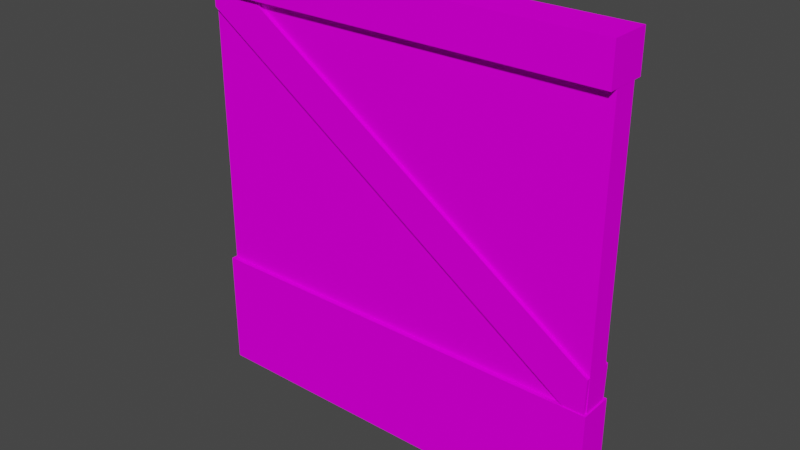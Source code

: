 # Source: HouseWall02.blend  (saved by Blender 2.92.15; exported with 4.5.12 LTS)
import bpy
from mathutils import Matrix  # noqa: F401  (used for matrix-valued properties, if any)

bpy.ops.wm.read_factory_settings(use_empty=True)
scene = bpy.context.scene
scene.name = 'Scene'

# ---- collections
col_collection = bpy.data.collections.new('Collection'); scene.collection.children.link(col_collection)

# ---- images (referenced by path relative to the original .blend; pixels are not part of the script)
import os
ASSET_DIR = os.environ.get("B2B_ASSET_DIR", "")  # directory of the original .blend (textures are referenced by path, not embedded)
HERE = os.path.dirname(os.path.abspath(__file__))  # packed textures are extracted next to this script under _unpacked/

def load_image(name, relpath, width, height, colorspace="sRGB"):
    """Load a texture the original file referenced (path relative to the .blend, or extracted next to this script)."""
    p = next((c for c in (os.path.join(HERE, relpath), os.path.join(ASSET_DIR, relpath)) if relpath and os.path.exists(c)), "")
    if p:
        img = bpy.data.images.load(p, check_existing=True)
        img.name = name
    else:  # same state as the original file: an image datablock whose file is absent (Cycles renders it pink)
        img = bpy.data.images.new(name, width, height)
        img.source = "FILE"
        img.filepath = "//" + (relpath or name)
    img.colorspace_settings.name = colorspace
    return img
img_uv_002 = load_image('UV.002', '', 1024, 1024, 'sRGB')

# ---- materials (node trees are filled in below, after node groups)
mat_wall_002 = bpy.data.materials.new('Wall.002')

# ---- material node trees
mat_wall_002.use_nodes = True; mat_wall_002.node_tree.nodes.clear()
_N = mat_wall_002.node_tree.nodes; _L = mat_wall_002.node_tree.links
n0 = _N.new('ShaderNodeBsdfDiffuse'); n0.name = 'Diffuse BSDF'; n0.location = (137, 606)
n1 = _N.new('ShaderNodeOutputMaterial'); n1.name = 'Material Output'; n1.location = (448, 526)
n2 = _N.new('ShaderNodeTexImage'); n2.name = 'Image Texture'; n2.location = (-192, 626)
n2.image = img_uv_002
_L.new(n0.outputs[0], n1.inputs[0])
_L.new(n2.outputs[0], n0.inputs[0])
n1.is_active_output = True

# ---- world
world_world = bpy.data.worlds.new('World'); scene.world = world_world
world_world.use_nodes = True; world_world.node_tree.nodes.clear()
_N = world_world.node_tree.nodes; _L = world_world.node_tree.links
n0 = _N.new('ShaderNodeOutputWorld'); n0.name = 'World Output'; n0.location = (300, 300)
n1 = _N.new('ShaderNodeBackground'); n1.name = 'Background'; n1.location = (10, 300)
n1.inputs[0].default_value = (0.05088, 0.05088, 0.05088, 1.0)
_L.new(n1.outputs[0], n0.inputs[0])
n0.is_active_output = True
world_world.color = (0.05088, 0.05088, 0.05088)
world_world.use_sun_shadow = False
world_world.sun_shadow_jitter_overblur = 0.0

# ---- meshes
me_cube_003 = bpy.data.meshes.new('Cube.003')
me_cube_003.from_pydata([(-0.5045, -0.04089, 0.0), (-0.5045, -0.04089, 0.2861), (0.5045, -0.04089, 0.0), (0.5045, -0.04089, 0.2861), (0.5007, -0.02958, 0.9802), (0.5007, -0.02958, 0.169), (-0.4993, -0.02958, 0.9802), (-0.4993, -0.02958, 0.169), (-0.5018, -0.04955, 0.9598), (-0.5018, -0.04955, 1.053), (0.501, -0.04955, 0.9598), (0.501, -0.04955, 1.053), (-0.5045, 0.04089, 0.0), (-0.5045, 0.04089, 0.2861), (0.501, 0.04955, 1.053), (0.501, 0.04955, 0.9598), (0.5045, 0.04089, 0.0), (0.5045, 0.04089, 0.2861), (-0.5018, 0.04955, 1.053), (-0.5018, 0.04955, 0.9598), (0.5007, 0.02958, 0.9802), (0.5007, 0.02958, 0.169), (-0.4993, 0.02958, 0.9802), (-0.4993, 0.02958, 0.169), (-0.4973, -0.03828, 0.9197), (-0.4985, -0.03828, 1.038), (0.4977, -0.03828, 0.2546), (0.5005, -0.03828, 0.37), (0.5005, 0.03828, 0.37), (0.4977, 0.03828, 0.2546), (-0.4985, 0.03828, 1.038), (-0.4973, 0.03828, 0.9197)], [], [(16, 3, 2), (2, 3, 1, 0), (15, 14, 11, 10), (10, 11, 9, 8), (19, 15, 10, 8), (14, 18, 9, 11), (7, 5, 4, 6), (8, 9, 18, 19), (22, 23, 7, 6), (16, 17, 3), (16, 12, 13, 17), (3, 17, 13, 1), (15, 19, 18, 14), (23, 22, 20, 21), (20, 4, 5, 21), (12, 0, 1, 13), (29, 28, 27, 26), (26, 27, 25, 24), (31, 29, 26, 24), (28, 30, 25, 27), (24, 25, 30, 31), (29, 31, 30, 28)])
_uv = me_cube_003.uv_layers.new(name='UVMap')
_uv.uv.foreach_set('vector', [0.4467, 0.09185, 0.5171, 0.1575, 0.4467, 0.1575, 0.5171, 0.2279, 0.5171, 0.1575, 0.9207, 0.1575, 0.9207, 0.2279, 0.5407, 0.4548, 0.5072, 0.4548, 0.5072, 0.3793, 0.5407, 0.3793, 0.5072, 0.3459, 0.5072, 0.3793, 0.04606, 0.3793, 0.04606, 0.3459, 0.04606, 0.2704, 0.5072, 0.2704, 0.5072, 0.3459, 0.04606, 0.3459, 0.5072, 0.4548, 0.04606, 0.4548, 0.04606, 0.3793, 0.5072, 0.3793, 0.6992, 0.9953, 0.04711, 0.9953, 0.04711, 0.4666, 0.6992, 0.4666, 0.01258, 0.3793, 0.04606, 0.3793, 0.04606, 0.4548, 0.01258, 0.4548, 0.04711, 0.4666, 0.04711, 0.9953, 0.009402, 0.9953, 0.009403, 0.4661, 0.4467, 0.09185, 0.5171, 0.09185, 0.5171, 0.1575, 0.5171, 0.02151, 0.9207, 0.02151, 0.9207, 0.09185, 0.5171, 0.09185, 0.5171, 0.1575, 0.5171, 0.09185, 0.9207, 0.09185, 0.9207, 0.1575, 0.5072, 0.2704, 0.04606, 0.2704, 0.04606, 0.2369, 0.5072, 0.2369, 0.04711, 0.9953, 0.04711, 0.4666, 0.6992, 0.4666, 0.6992, 0.9953, 0.6992, 0.4666, 0.7386, 0.4661, 0.7386, 0.9953, 0.6992, 0.9953, 0.9911, 0.09185, 0.9911, 0.1575, 0.9207, 0.1575, 0.9207, 0.09185, 0.5407, 0.4548, 0.5072, 0.4548, 0.5072, 0.3793, 0.5407, 0.3793, 0.5072, 0.3459, 0.5072, 0.3793, 0.04606, 0.3793, 0.04606, 0.3459, 0.04606, 0.2704, 0.5072, 0.2704, 0.5072, 0.3459, 0.04606, 0.3459, 0.5072, 0.4548, 0.04606, 0.4548, 0.04606, 0.3793, 0.5072, 0.3793, 0.01258, 0.3793, 0.04606, 0.3793, 0.04606, 0.4548, 0.01258, 0.4548, 0.5072, 0.2704, 0.04606, 0.2704, 0.04606, 0.2369, 0.5072, 0.2369])
me_cube_003.materials.append(mat_wall_002)
me_cube_003.use_remesh_fix_poles = True
me_cube_003.use_remesh_preserve_attributes = False
me_cube_003.use_mirror_vertex_groups = False
me_cube_003.update()

# ---- objects
ob_wall_001 = bpy.data.objects.new('Wall.001', me_cube_003)

# ---- transforms, parenting, visibility, modifiers, constraints
ob_wall_001.location = (0.0, 0.0, 0.0)
ob_wall_001.lineart.crease_threshold = 0.0

# ---- collection membership
scene.collection.objects.link(ob_wall_001)

# ---- scene / render settings (as saved in the file)
scene.frame_start = 1; scene.frame_end = 250; scene.frame_set(177)
scene.render.engine = 'CYCLES'
scene.cycles.use_denoising = False
scene.cycles.samples = 128
scene.cycles.sampling_pattern = 'TABULATED_SOBOL'
scene.cycles.use_adaptive_sampling = False
scene.cycles.use_light_tree = False
scene.view_settings.view_transform = 'Filmic'
bpy.context.view_layer.update()

# ---- added for rendering (the .blend has no active camera and no usable light): camera, sun
cam_auto = bpy.data.cameras.new('AutoCamera')
cam_auto.lens = 50.0
cam_auto.sensor_width = 36.0
cam_auto.clip_end = 1000.0
ob_auto_camera = bpy.data.objects.new('AutoCamera', cam_auto)
scene.collection.objects.link(ob_auto_camera)
ob_auto_camera.location = (1.35228, -1.62274, 1.60823)
ob_auto_camera.rotation_euler = (1.09748, -7.21219e-08, 0.694738)
scene.camera = ob_auto_camera
light_auto_sun = bpy.data.lights.new('AutoSun', 'SUN')
light_auto_sun.energy = 3.0
light_auto_sun.angle = 0.0523599
ob_auto_sun = bpy.data.objects.new('AutoSun', light_auto_sun)
scene.collection.objects.link(ob_auto_sun)
ob_auto_sun.rotation_euler = (0.872665, 0.174533, 0.523599)
bpy.context.view_layer.update()
